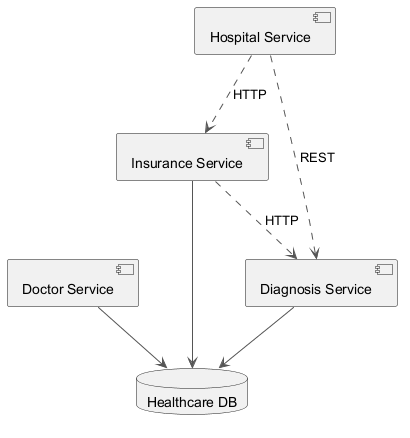

The diagram above was rendered by PlantUML. Its source (embedded in the PNG):
@startuml
skinparam backgroundColor #FFFFFF
skinparam classBackgroundColor #E8F4FA
skinparam classBorderColor #2C7DA0
skinparam ArrowColor #555555
component "Insurance Service" as C_InsuranceService
component "Hospital Service" as C_HospitalService
component "Diagnosis Service" as C_DiagnosisService
component "Doctor Service" as C_DoctorService
database "Healthcare DB" as DB_healthcare
C_InsuranceService --> DB_healthcare
C_DiagnosisService --> DB_healthcare
C_DoctorService --> DB_healthcare
C_InsuranceService ..> C_DiagnosisService : HTTP
C_HospitalService ..> C_InsuranceService : HTTP
C_HospitalService ..> C_DiagnosisService : REST
@enduml